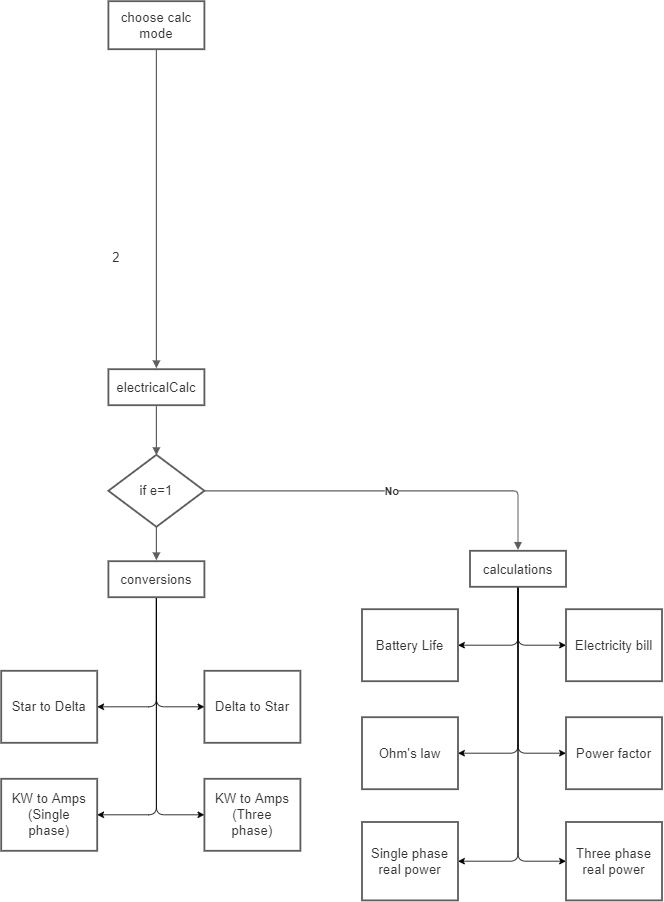

The diagram above was exported from draw.io. Its source (the exported page's mxGraphModel, read from the mxfile embedded in the PNG):
<mxGraphModel dx="5384" dy="2263" grid="1" gridSize="10" guides="1" tooltips="1" connect="1" arrows="1" fold="1" page="1" pageScale="1" pageWidth="827" pageHeight="1169" math="0" shadow="0">
  <root>
    <mxCell id="0" />
    <mxCell id="1" parent="0" />
    <UserObject label="choose calc mode" lucidchartObjectId="jLZ5VTaacGZS" id="2">
      <mxCell style="html=1;overflow=block;blockSpacing=1;whiteSpace=wrap;arcSize=50;whiteSpace=wrap;fontSize=16.7;fontColor=#333333;spacing=3.8;strokeColor=#5e5e5e;strokeOpacity=100;strokeWidth=2.3;" vertex="1" parent="1">
        <mxGeometry x="-1127" y="-270" width="120" height="60" as="geometry" />
      </mxCell>
    </UserObject>
    <UserObject label="electricalCalc" lucidchartObjectId="gUZ5vE3HdR_b" id="3">
      <mxCell style="html=1;overflow=block;blockSpacing=1;whiteSpace=wrap;;whiteSpace=wrap;fontSize=16.7;fontColor=#333333;spacing=9;verticalAlign=middle;strokeColor=#5e5e5e;strokeOpacity=100;absoluteArcSize=1;arcSize=9;strokeWidth=2.3;" vertex="1" parent="1">
        <mxGeometry x="-1127" y="190" width="120" height="45" as="geometry" />
      </mxCell>
    </UserObject>
    <UserObject label="" lucidchartObjectId="CUZ5d.VV70zd" id="4">
      <mxCell style="html=1;jettySize=18;whiteSpace=wrap;fontSize=13;strokeColor=#5E5E5E;strokeWidth=1.5;arcSize=12;edgeStyle=orthogonalEdgeStyle;startArrow=block;startFill=1;;endArrow=none;;exitX=0.5;exitY=-0.025;exitPerimeter=0;entryX=0.5;entryY=1;entryDx=0;entryDy=0;" edge="1" source="3" target="2" parent="1">
        <mxGeometry width="100" height="100" relative="1" as="geometry">
          <Array as="points" />
          <mxPoint x="-1067" y="70" as="targetPoint" />
        </mxGeometry>
      </mxCell>
    </UserObject>
    <UserObject label="2" lucidchartObjectId="c1Z57.~m1Gwg" id="5">
      <mxCell style="html=1;overflow=block;blockSpacing=1;whiteSpace=wrap;strokeColor=none;fillColor=none;whiteSpace=wrap;fontSize=16.7;fontColor=#333333;spacing=0;strokeWidth=1.5;" vertex="1" parent="1">
        <mxGeometry x="-1127" y="40" width="20" height="17" as="geometry" />
      </mxCell>
    </UserObject>
    <UserObject label="if e=1" lucidchartObjectId="W7Z58v.JMhHU" id="6">
      <mxCell style="html=1;overflow=block;blockSpacing=1;whiteSpace=wrap;rhombus;whiteSpace=wrap;fontSize=16.7;fontColor=#333333;spacing=3.8;strokeColor=#5e5e5e;strokeOpacity=100;absoluteArcSize=1;arcSize=9;strokeWidth=2.3;" vertex="1" parent="1">
        <mxGeometry x="-1127" y="297" width="120" height="90" as="geometry" />
      </mxCell>
    </UserObject>
    <UserObject label="" lucidchartObjectId="W7Z5vrpOZViK" id="7">
      <mxCell style="html=1;jettySize=18;whiteSpace=wrap;fontSize=13;strokeColor=#5E5E5E;strokeWidth=1.5;arcSize=12;edgeStyle=orthogonalEdgeStyle;startArrow=none;;endArrow=block;endFill=1;;exitX=0.5;exitY=1.025;exitPerimeter=0;entryX=0.5;entryY=0.006;entryPerimeter=0;" edge="1" source="3" target="6" parent="1">
        <mxGeometry width="100" height="100" relative="1" as="geometry">
          <Array as="points" />
        </mxGeometry>
      </mxCell>
    </UserObject>
    <mxCell id="8" style="edgeStyle=orthogonalEdgeStyle;orthogonalLoop=1;jettySize=auto;html=1;entryX=1;entryY=0.5;entryDx=0;entryDy=0;" edge="1" source="12" target="23" parent="1">
      <mxGeometry relative="1" as="geometry">
        <Array as="points">
          <mxPoint x="-1067" y="612" />
        </Array>
      </mxGeometry>
    </mxCell>
    <mxCell id="9" style="edgeStyle=orthogonalEdgeStyle;orthogonalLoop=1;jettySize=auto;html=1;entryX=0;entryY=0.5;entryDx=0;entryDy=0;" edge="1" source="12" target="25" parent="1">
      <mxGeometry relative="1" as="geometry" />
    </mxCell>
    <mxCell id="10" style="edgeStyle=orthogonalEdgeStyle;orthogonalLoop=1;jettySize=auto;html=1;entryX=1;entryY=0.5;entryDx=0;entryDy=0;" edge="1" source="12" target="24" parent="1">
      <mxGeometry relative="1" as="geometry">
        <Array as="points">
          <mxPoint x="-1067" y="747" />
        </Array>
      </mxGeometry>
    </mxCell>
    <mxCell id="11" style="edgeStyle=orthogonalEdgeStyle;orthogonalLoop=1;jettySize=auto;html=1;entryX=0;entryY=0.5;entryDx=0;entryDy=0;" edge="1" source="12" target="26" parent="1">
      <mxGeometry relative="1" as="geometry" />
    </mxCell>
    <UserObject label="conversions" lucidchartObjectId="W7Z5YoqrqmkI" id="12">
      <mxCell style="html=1;overflow=block;blockSpacing=1;whiteSpace=wrap;;whiteSpace=wrap;fontSize=16.7;fontColor=#333333;spacing=9;verticalAlign=middle;strokeColor=#5e5e5e;strokeOpacity=100;absoluteArcSize=1;arcSize=9;strokeWidth=2.3;" vertex="1" parent="1">
        <mxGeometry x="-1127" y="430" width="120" height="45" as="geometry" />
      </mxCell>
    </UserObject>
    <mxCell id="13" style="edgeStyle=orthogonalEdgeStyle;orthogonalLoop=1;jettySize=auto;html=1;entryX=1;entryY=0.5;entryDx=0;entryDy=0;" edge="1" source="19" target="27" parent="1">
      <mxGeometry relative="1" as="geometry">
        <Array as="points">
          <mxPoint x="-615" y="535" />
        </Array>
      </mxGeometry>
    </mxCell>
    <mxCell id="14" style="edgeStyle=orthogonalEdgeStyle;orthogonalLoop=1;jettySize=auto;html=1;entryX=0;entryY=0.5;entryDx=0;entryDy=0;" edge="1" source="19" target="28" parent="1">
      <mxGeometry relative="1" as="geometry" />
    </mxCell>
    <mxCell id="15" style="edgeStyle=orthogonalEdgeStyle;orthogonalLoop=1;jettySize=auto;html=1;entryX=1;entryY=0.5;entryDx=0;entryDy=0;" edge="1" source="19" target="31" parent="1">
      <mxGeometry relative="1" as="geometry">
        <Array as="points">
          <mxPoint x="-615" y="805" />
        </Array>
      </mxGeometry>
    </mxCell>
    <mxCell id="16" style="edgeStyle=orthogonalEdgeStyle;orthogonalLoop=1;jettySize=auto;html=1;entryX=1;entryY=0.5;entryDx=0;entryDy=0;" edge="1" source="19" target="29" parent="1">
      <mxGeometry relative="1" as="geometry">
        <Array as="points">
          <mxPoint x="-615" y="670" />
        </Array>
      </mxGeometry>
    </mxCell>
    <mxCell id="17" style="edgeStyle=orthogonalEdgeStyle;orthogonalLoop=1;jettySize=auto;html=1;entryX=0;entryY=0.5;entryDx=0;entryDy=0;" edge="1" source="19" target="30" parent="1">
      <mxGeometry relative="1" as="geometry" />
    </mxCell>
    <mxCell id="18" style="edgeStyle=orthogonalEdgeStyle;orthogonalLoop=1;jettySize=auto;html=1;entryX=0;entryY=0.5;entryDx=0;entryDy=0;" edge="1" source="19" target="32" parent="1">
      <mxGeometry relative="1" as="geometry" />
    </mxCell>
    <UserObject label="calculations" lucidchartObjectId="W7Z5kle9dziM" id="19">
      <mxCell style="html=1;overflow=block;blockSpacing=1;whiteSpace=wrap;;whiteSpace=wrap;fontSize=16.7;fontColor=#333333;spacing=9;verticalAlign=middle;strokeColor=#5e5e5e;strokeOpacity=100;absoluteArcSize=1;arcSize=9;strokeWidth=2.3;" vertex="1" parent="1">
        <mxGeometry x="-675" y="417" width="120" height="45" as="geometry" />
      </mxCell>
    </UserObject>
    <UserObject label="" lucidchartObjectId="W7Z5CvB._7hX" id="20">
      <mxCell style="html=1;jettySize=18;whiteSpace=wrap;fontSize=13;strokeColor=#5E5E5E;strokeWidth=1.5;arcSize=12;edgeStyle=orthogonalEdgeStyle;startArrow=none;;endArrow=block;endFill=1;;exitX=0.5;exitY=0.994;exitPerimeter=0;entryX=0.5;entryY=-0.025;entryPerimeter=0;" edge="1" source="6" target="12" parent="1">
        <mxGeometry width="100" height="100" relative="1" as="geometry">
          <Array as="points" />
        </mxGeometry>
      </mxCell>
    </UserObject>
    <UserObject label="" lucidchartObjectId="W7Z5qUtWLiI~" id="21">
      <mxCell style="html=1;jettySize=18;whiteSpace=wrap;fontSize=13.3;fontColor=#333333;fontStyle=1;strokeColor=#5E5E5E;strokeWidth=1.5;arcSize=12;edgeStyle=orthogonalEdgeStyle;startArrow=none;;endArrow=block;endFill=1;;exitX=0.991;exitY=0.5;exitPerimeter=0;entryX=0.5;entryY=-0.025;entryPerimeter=0;" edge="1" source="6" target="19" parent="1">
        <mxGeometry width="100" height="100" relative="1" as="geometry">
          <Array as="points" />
        </mxGeometry>
      </mxCell>
    </UserObject>
    <mxCell id="22" value="No" style="text;html=1;resizable=0;labelBackgroundColor=#ffffff;align=center;verticalAlign=middle;fontStyle=1;fontColor=#333333;;fontSize=13.3;" vertex="1" parent="21">
      <mxGeometry relative="1" as="geometry" />
    </mxCell>
    <UserObject label="Star to Delta" lucidchartObjectId="hn253xiZKTtv" id="23">
      <mxCell style="html=1;overflow=block;blockSpacing=1;whiteSpace=wrap;;whiteSpace=wrap;fontSize=16.7;fontColor=#333333;spacing=9;strokeColor=#5e5e5e;strokeOpacity=100;absoluteArcSize=1;arcSize=9;strokeWidth=2.3;" vertex="1" parent="1">
        <mxGeometry x="-1261" y="567" width="120" height="90" as="geometry" />
      </mxCell>
    </UserObject>
    <UserObject label="KW to Amps (Single phase)" lucidchartObjectId="ln25-RM6-nvT" id="24">
      <mxCell style="html=1;overflow=block;blockSpacing=1;whiteSpace=wrap;;whiteSpace=wrap;fontSize=16.7;fontColor=#333333;spacing=9;strokeColor=#5e5e5e;strokeOpacity=100;absoluteArcSize=1;arcSize=9;strokeWidth=2.3;" vertex="1" parent="1">
        <mxGeometry x="-1261" y="702" width="120" height="90" as="geometry" />
      </mxCell>
    </UserObject>
    <UserObject label="Delta to Star" lucidchartObjectId="Qn25bolzHfXT" id="25">
      <mxCell style="html=1;overflow=block;blockSpacing=1;whiteSpace=wrap;;whiteSpace=wrap;fontSize=16.7;fontColor=#333333;spacing=9;strokeColor=#5e5e5e;strokeOpacity=100;absoluteArcSize=1;arcSize=9;strokeWidth=2.3;" vertex="1" parent="1">
        <mxGeometry x="-1007" y="567" width="120" height="90" as="geometry" />
      </mxCell>
    </UserObject>
    <UserObject label="KW to Amps (Three phase)" lucidchartObjectId="Un25f8QORi6~" id="26">
      <mxCell style="html=1;overflow=block;blockSpacing=1;whiteSpace=wrap;;whiteSpace=wrap;fontSize=16.7;fontColor=#333333;spacing=9;strokeColor=#5e5e5e;strokeOpacity=100;absoluteArcSize=1;arcSize=9;strokeWidth=2.3;" vertex="1" parent="1">
        <mxGeometry x="-1007" y="702" width="120" height="90" as="geometry" />
      </mxCell>
    </UserObject>
    <UserObject label="Battery Life" lucidchartObjectId="Lr25mDt9v4Px" id="27">
      <mxCell style="html=1;overflow=block;blockSpacing=1;whiteSpace=wrap;;whiteSpace=wrap;fontSize=16.7;fontColor=#333333;spacing=9;strokeColor=#5e5e5e;strokeOpacity=100;absoluteArcSize=1;arcSize=9;strokeWidth=2.3;" vertex="1" parent="1">
        <mxGeometry x="-810" y="490" width="120" height="90" as="geometry" />
      </mxCell>
    </UserObject>
    <UserObject label="Electricity bill" lucidchartObjectId="Qr25LsV3ZH_K" id="28">
      <mxCell style="html=1;overflow=block;blockSpacing=1;whiteSpace=wrap;;whiteSpace=wrap;fontSize=16.7;fontColor=#333333;spacing=9;strokeColor=#5e5e5e;strokeOpacity=100;absoluteArcSize=1;arcSize=9;strokeWidth=2.3;" vertex="1" parent="1">
        <mxGeometry x="-555" y="490" width="120" height="90" as="geometry" />
      </mxCell>
    </UserObject>
    <UserObject label="Ohm's law" lucidchartObjectId="Tr25~CdL4BI8" id="29">
      <mxCell style="html=1;overflow=block;blockSpacing=1;whiteSpace=wrap;;whiteSpace=wrap;fontSize=16.7;fontColor=#333333;spacing=9;strokeColor=#5e5e5e;strokeOpacity=100;absoluteArcSize=1;arcSize=9;strokeWidth=2.3;" vertex="1" parent="1">
        <mxGeometry x="-810" y="625" width="120" height="90" as="geometry" />
      </mxCell>
    </UserObject>
    <UserObject label="Power factor" lucidchartObjectId="Yr25Lx1lWdY3" id="30">
      <mxCell style="html=1;overflow=block;blockSpacing=1;whiteSpace=wrap;;whiteSpace=wrap;fontSize=16.7;fontColor=#333333;spacing=9;strokeColor=#5e5e5e;strokeOpacity=100;absoluteArcSize=1;arcSize=9;strokeWidth=2.3;" vertex="1" parent="1">
        <mxGeometry x="-555" y="625" width="120" height="90" as="geometry" />
      </mxCell>
    </UserObject>
    <UserObject label="Single phase real power" lucidchartObjectId="Lt25gM26~y8c" id="31">
      <mxCell style="html=1;overflow=block;blockSpacing=1;whiteSpace=wrap;;whiteSpace=wrap;fontSize=16.7;fontColor=#333333;spacing=9;strokeColor=#5e5e5e;strokeOpacity=100;absoluteArcSize=1;arcSize=9;strokeWidth=2.3;" vertex="1" parent="1">
        <mxGeometry x="-810" y="756" width="120" height="98" as="geometry" />
      </mxCell>
    </UserObject>
    <UserObject label="Three phase real power" lucidchartObjectId="Ot25sEx3TZT_" id="32">
      <mxCell style="html=1;overflow=block;blockSpacing=1;whiteSpace=wrap;;whiteSpace=wrap;fontSize=16.7;fontColor=#333333;spacing=9;strokeColor=#5e5e5e;strokeOpacity=100;absoluteArcSize=1;arcSize=9;strokeWidth=2.3;" vertex="1" parent="1">
        <mxGeometry x="-555" y="756" width="120" height="98" as="geometry" />
      </mxCell>
    </UserObject>
  </root>
</mxGraphModel>